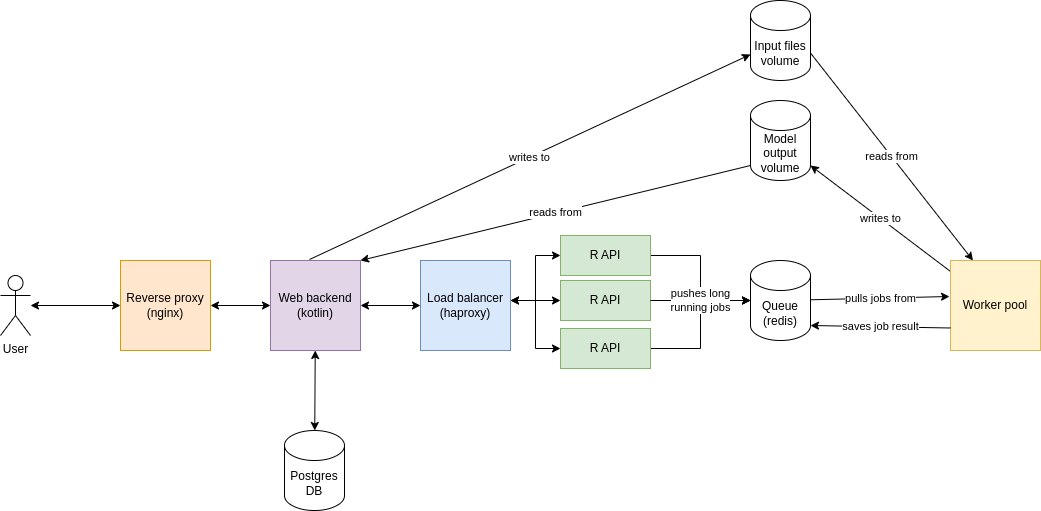

The diagram above was exported from draw.io. Its source (the exported page's mxGraphModel, read from the mxfile embedded in the PNG):
<mxGraphModel dx="1434" dy="776" grid="1" gridSize="10" guides="1" tooltips="1" connect="1" arrows="1" fold="1" page="1" pageScale="1" pageWidth="827" pageHeight="1169" math="0" shadow="0">
  <root>
    <mxCell id="0" />
    <mxCell id="1" parent="0" />
    <mxCell id="enksbB4cINpY5Lp8R2Yq-36" style="edgeStyle=orthogonalEdgeStyle;rounded=0;orthogonalLoop=1;jettySize=auto;html=1;entryX=0;entryY=0.5;entryDx=0;entryDy=0;startArrow=classic;startFill=1;" edge="1" parent="1" source="enksbB4cINpY5Lp8R2Yq-1" target="enksbB4cINpY5Lp8R2Yq-8">
      <mxGeometry relative="1" as="geometry" />
    </mxCell>
    <mxCell id="enksbB4cINpY5Lp8R2Yq-1" value="Reverse proxy (nginx)" style="whiteSpace=wrap;html=1;aspect=fixed;fillColor=#ffe6cc;strokeColor=#d79b00;" vertex="1" parent="1">
      <mxGeometry x="190" y="350" width="90" height="90" as="geometry" />
    </mxCell>
    <mxCell id="enksbB4cINpY5Lp8R2Yq-35" style="rounded=0;orthogonalLoop=1;jettySize=auto;html=1;entryX=0;entryY=0.5;entryDx=0;entryDy=0;startArrow=classic;startFill=1;" edge="1" parent="1" source="enksbB4cINpY5Lp8R2Yq-2" target="enksbB4cINpY5Lp8R2Yq-1">
      <mxGeometry relative="1" as="geometry" />
    </mxCell>
    <mxCell id="enksbB4cINpY5Lp8R2Yq-2" value="User" style="shape=umlActor;verticalLabelPosition=bottom;verticalAlign=top;html=1;outlineConnect=0;" vertex="1" parent="1">
      <mxGeometry x="70" y="365" width="30" height="60" as="geometry" />
    </mxCell>
    <mxCell id="enksbB4cINpY5Lp8R2Yq-13" value="writes to" style="rounded=0;orthogonalLoop=1;jettySize=auto;html=1;exitX=0.433;exitY=-0.011;exitDx=0;exitDy=0;exitPerimeter=0;" edge="1" parent="1" source="enksbB4cINpY5Lp8R2Yq-8" target="enksbB4cINpY5Lp8R2Yq-11">
      <mxGeometry relative="1" as="geometry" />
    </mxCell>
    <mxCell id="enksbB4cINpY5Lp8R2Yq-17" style="rounded=0;orthogonalLoop=1;jettySize=auto;html=1;startArrow=classic;startFill=1;" edge="1" parent="1" source="enksbB4cINpY5Lp8R2Yq-8" target="enksbB4cINpY5Lp8R2Yq-10">
      <mxGeometry relative="1" as="geometry" />
    </mxCell>
    <mxCell id="enksbB4cINpY5Lp8R2Yq-37" style="edgeStyle=orthogonalEdgeStyle;rounded=0;orthogonalLoop=1;jettySize=auto;html=1;entryX=0;entryY=0.5;entryDx=0;entryDy=0;startArrow=classic;startFill=1;" edge="1" parent="1" source="enksbB4cINpY5Lp8R2Yq-8" target="enksbB4cINpY5Lp8R2Yq-15">
      <mxGeometry relative="1" as="geometry" />
    </mxCell>
    <mxCell id="enksbB4cINpY5Lp8R2Yq-8" value="Web backend (kotlin)" style="whiteSpace=wrap;html=1;aspect=fixed;fillColor=#e1d5e7;strokeColor=#9673a6;" vertex="1" parent="1">
      <mxGeometry x="340" y="350" width="90" height="90" as="geometry" />
    </mxCell>
    <mxCell id="enksbB4cINpY5Lp8R2Yq-10" value="Postgres DB" style="shape=cylinder3;whiteSpace=wrap;html=1;boundedLbl=1;backgroundOutline=1;size=15;" vertex="1" parent="1">
      <mxGeometry x="354" y="520" width="60" height="80" as="geometry" />
    </mxCell>
    <mxCell id="enksbB4cINpY5Lp8R2Yq-11" value="Input files volume" style="shape=cylinder3;whiteSpace=wrap;html=1;boundedLbl=1;backgroundOutline=1;size=15;" vertex="1" parent="1">
      <mxGeometry x="820" y="90" width="60" height="80" as="geometry" />
    </mxCell>
    <mxCell id="enksbB4cINpY5Lp8R2Yq-33" value="reads from" style="rounded=0;orthogonalLoop=1;jettySize=auto;html=1;entryX=0.25;entryY=0;entryDx=0;entryDy=0;exitX=1;exitY=0;exitDx=0;exitDy=52.5;exitPerimeter=0;" edge="1" parent="1" source="enksbB4cINpY5Lp8R2Yq-11" target="enksbB4cINpY5Lp8R2Yq-23">
      <mxGeometry relative="1" as="geometry" />
    </mxCell>
    <mxCell id="enksbB4cINpY5Lp8R2Yq-12" value="Model output volume" style="shape=cylinder3;whiteSpace=wrap;html=1;boundedLbl=1;backgroundOutline=1;size=15;" vertex="1" parent="1">
      <mxGeometry x="820" y="190" width="60" height="80" as="geometry" />
    </mxCell>
    <mxCell id="enksbB4cINpY5Lp8R2Yq-14" value="reads from" style="rounded=0;orthogonalLoop=1;jettySize=auto;html=1;entryX=0;entryY=1;entryDx=0;entryDy=-15;entryPerimeter=0;exitX=1;exitY=0;exitDx=0;exitDy=0;endArrow=none;endFill=0;startArrow=classic;startFill=1;" edge="1" parent="1" source="enksbB4cINpY5Lp8R2Yq-8" target="enksbB4cINpY5Lp8R2Yq-12">
      <mxGeometry relative="1" as="geometry">
        <mxPoint x="411" y="360" as="sourcePoint" />
        <mxPoint x="456" y="230" as="targetPoint" />
      </mxGeometry>
    </mxCell>
    <mxCell id="enksbB4cINpY5Lp8R2Yq-40" style="edgeStyle=orthogonalEdgeStyle;rounded=0;orthogonalLoop=1;jettySize=auto;html=1;entryX=0;entryY=0.5;entryDx=0;entryDy=0;" edge="1" parent="1" source="enksbB4cINpY5Lp8R2Yq-15" target="enksbB4cINpY5Lp8R2Yq-16">
      <mxGeometry relative="1" as="geometry">
        <Array as="points">
          <mxPoint x="605" y="390" />
          <mxPoint x="605" y="345" />
        </Array>
      </mxGeometry>
    </mxCell>
    <mxCell id="enksbB4cINpY5Lp8R2Yq-41" style="edgeStyle=orthogonalEdgeStyle;rounded=0;orthogonalLoop=1;jettySize=auto;html=1;entryX=0;entryY=0.5;entryDx=0;entryDy=0;startArrow=classic;startFill=1;" edge="1" parent="1" source="enksbB4cINpY5Lp8R2Yq-15" target="enksbB4cINpY5Lp8R2Yq-38">
      <mxGeometry relative="1" as="geometry">
        <Array as="points">
          <mxPoint x="600" y="390" />
          <mxPoint x="600" y="390" />
        </Array>
      </mxGeometry>
    </mxCell>
    <mxCell id="enksbB4cINpY5Lp8R2Yq-42" style="edgeStyle=orthogonalEdgeStyle;rounded=0;orthogonalLoop=1;jettySize=auto;html=1;entryX=0;entryY=0.5;entryDx=0;entryDy=0;startArrow=classic;startFill=1;" edge="1" parent="1" source="enksbB4cINpY5Lp8R2Yq-15" target="enksbB4cINpY5Lp8R2Yq-39">
      <mxGeometry relative="1" as="geometry">
        <Array as="points">
          <mxPoint x="605" y="390" />
          <mxPoint x="605" y="438" />
        </Array>
      </mxGeometry>
    </mxCell>
    <mxCell id="enksbB4cINpY5Lp8R2Yq-15" value="Load balancer (haproxy)" style="whiteSpace=wrap;html=1;aspect=fixed;fillColor=#dae8fc;strokeColor=#6c8ebf;" vertex="1" parent="1">
      <mxGeometry x="490" y="350" width="90" height="90" as="geometry" />
    </mxCell>
    <mxCell id="enksbB4cINpY5Lp8R2Yq-43" style="edgeStyle=orthogonalEdgeStyle;rounded=0;orthogonalLoop=1;jettySize=auto;html=1;" edge="1" parent="1" source="enksbB4cINpY5Lp8R2Yq-16" target="enksbB4cINpY5Lp8R2Yq-18">
      <mxGeometry relative="1" as="geometry">
        <Array as="points">
          <mxPoint x="770" y="345" />
          <mxPoint x="770" y="390" />
        </Array>
      </mxGeometry>
    </mxCell>
    <mxCell id="enksbB4cINpY5Lp8R2Yq-16" value="R API" style="whiteSpace=wrap;html=1;fillColor=#d5e8d4;strokeColor=#82b366;" vertex="1" parent="1">
      <mxGeometry x="630" y="325" width="90" height="40" as="geometry" />
    </mxCell>
    <mxCell id="enksbB4cINpY5Lp8R2Yq-28" value="pulls jobs from" style="rounded=0;orthogonalLoop=1;jettySize=auto;html=1;entryX=-0.011;entryY=0.4;entryDx=0;entryDy=0;entryPerimeter=0;" edge="1" parent="1" source="enksbB4cINpY5Lp8R2Yq-18" target="enksbB4cINpY5Lp8R2Yq-23">
      <mxGeometry relative="1" as="geometry" />
    </mxCell>
    <mxCell id="enksbB4cINpY5Lp8R2Yq-18" value="Queue (redis)" style="shape=cylinder3;whiteSpace=wrap;html=1;boundedLbl=1;backgroundOutline=1;size=15;" vertex="1" parent="1">
      <mxGeometry x="820" y="350" width="60" height="80" as="geometry" />
    </mxCell>
    <mxCell id="enksbB4cINpY5Lp8R2Yq-32" value="writes to" style="rounded=0;orthogonalLoop=1;jettySize=auto;html=1;entryX=1;entryY=1;entryDx=0;entryDy=-15;entryPerimeter=0;" edge="1" parent="1" source="enksbB4cINpY5Lp8R2Yq-23" target="enksbB4cINpY5Lp8R2Yq-12">
      <mxGeometry relative="1" as="geometry" />
    </mxCell>
    <mxCell id="enksbB4cINpY5Lp8R2Yq-23" value="Worker pool" style="rounded=0;whiteSpace=wrap;html=1;fillColor=#fff2cc;strokeColor=#d6b656;" vertex="1" parent="1">
      <mxGeometry x="1020" y="350" width="90" height="90" as="geometry" />
    </mxCell>
    <mxCell id="enksbB4cINpY5Lp8R2Yq-34" value="saves job result" style="rounded=0;orthogonalLoop=1;jettySize=auto;html=1;entryX=1;entryY=1;entryDx=0;entryDy=-15;entryPerimeter=0;exitX=0;exitY=0.75;exitDx=0;exitDy=0;" edge="1" parent="1" source="enksbB4cINpY5Lp8R2Yq-23" target="enksbB4cINpY5Lp8R2Yq-18">
      <mxGeometry relative="1" as="geometry">
        <mxPoint x="880" y="460" as="sourcePoint" />
        <mxPoint x="1020" y="464" as="targetPoint" />
      </mxGeometry>
    </mxCell>
    <mxCell id="enksbB4cINpY5Lp8R2Yq-38" value="R API" style="whiteSpace=wrap;html=1;fillColor=#d5e8d4;strokeColor=#82b366;" vertex="1" parent="1">
      <mxGeometry x="630" y="370" width="90" height="40" as="geometry" />
    </mxCell>
    <mxCell id="enksbB4cINpY5Lp8R2Yq-44" style="edgeStyle=orthogonalEdgeStyle;rounded=0;orthogonalLoop=1;jettySize=auto;html=1;entryX=0;entryY=0.5;entryDx=0;entryDy=0;entryPerimeter=0;" edge="1" parent="1" source="enksbB4cINpY5Lp8R2Yq-39" target="enksbB4cINpY5Lp8R2Yq-18">
      <mxGeometry relative="1" as="geometry" />
    </mxCell>
    <mxCell id="enksbB4cINpY5Lp8R2Yq-39" value="R API" style="whiteSpace=wrap;html=1;fillColor=#d5e8d4;strokeColor=#82b366;" vertex="1" parent="1">
      <mxGeometry x="630" y="418" width="90" height="40" as="geometry" />
    </mxCell>
    <mxCell id="enksbB4cINpY5Lp8R2Yq-19" value="pushes long&lt;br&gt;running jobs" style="rounded=0;orthogonalLoop=1;jettySize=auto;html=1;entryX=0;entryY=0.5;entryDx=0;entryDy=0;entryPerimeter=0;exitX=1;exitY=0.5;exitDx=0;exitDy=0;" edge="1" parent="1" source="enksbB4cINpY5Lp8R2Yq-38" target="enksbB4cINpY5Lp8R2Yq-18">
      <mxGeometry relative="1" as="geometry">
        <Array as="points">
          <mxPoint x="770" y="390" />
        </Array>
      </mxGeometry>
    </mxCell>
  </root>
</mxGraphModel>